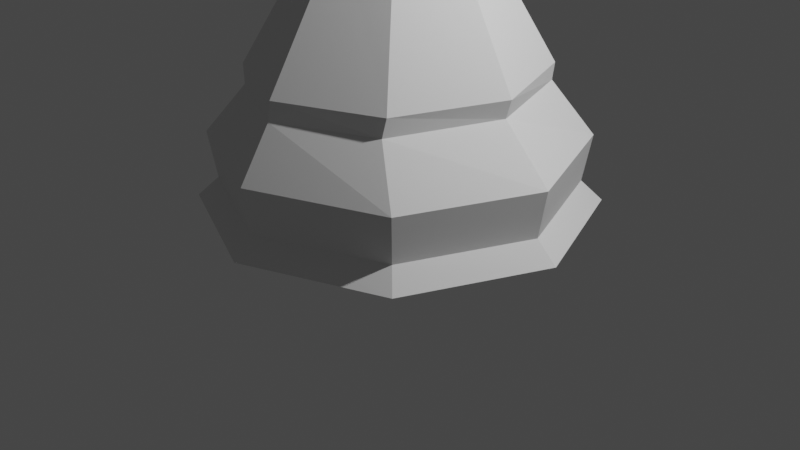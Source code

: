 # Source: LP_King.blend  (saved by Blender 2.82.7; exported with 4.5.12 LTS)
import bpy
from mathutils import Matrix  # noqa: F401  (used for matrix-valued properties, if any)

bpy.ops.wm.read_factory_settings(use_empty=True)
scene = bpy.context.scene
scene.name = 'Scene'

# ---- collections
col_collection = bpy.data.collections.new('Collection'); scene.collection.children.link(col_collection)

# ---- world
world_world = bpy.data.worlds.new('World'); scene.world = world_world
world_world.use_nodes = True; world_world.node_tree.nodes.clear()
_N = world_world.node_tree.nodes; _L = world_world.node_tree.links
n0 = _N.new('ShaderNodeOutputWorld'); n0.name = 'World Output'; n0.location = (300, 300)
n1 = _N.new('ShaderNodeBackground'); n1.name = 'Background'; n1.location = (10, 300)
n1.inputs[0].default_value = (0.05088, 0.05088, 0.05088, 1.0)
_L.new(n1.outputs[0], n0.inputs[0])
n0.is_active_output = True
world_world.color = (0.05088, 0.05088, 0.05088)
world_world.use_sun_shadow = False
world_world.sun_shadow_jitter_overblur = 0.0

# ---- cameras
cam_camera = bpy.data.cameras.new('Camera')
cam_camera.clip_end = 100.0
cam_camera.ortho_scale = 7.314

# ---- lights
light_light = bpy.data.lights.new('Light', 'POINT')
light_light.transmission_factor = 0.0
light_light.energy = 1000.0
light_light.shadow_soft_size = 0.1
light_light.shadow_maximum_resolution = 0.006
light_light.use_absolute_resolution = True

# ---- meshes
me_cylinder_004 = bpy.data.meshes.new('Cylinder.004')
me_cylinder_004.from_pydata([(0.05665, 0.05665, 6.105), (0.08012, 0.08012, 6.025), (0.08012, -6.148e-09, 6.105), (0.1133, -9.395e-09, 6.025), (0.05665, -0.05665, 6.105), (0.08012, -0.08012, 6.025), (5.104e-10, -0.08012, 6.105), (7.004e-09, -0.1133, 6.025), (-0.05665, -0.05665, 6.105), (-0.08012, -0.08012, 6.025), (-9.905e-09, -9.905e-09, 6.138), (-0.08012, -6.148e-09, 6.105), (-0.1133, -1.589e-08, 6.025), (-0.05665, 0.05665, 6.105), (-0.08012, 0.08012, 6.025), (3.757e-09, 0.08012, 6.105), (-5.983e-09, 0.1133, 6.025), (-6.573e-10, 0.08376, 5.953), (0.05923, 0.05923, 5.953), (-0.05923, 0.05923, 5.953), (-0.08376, -7.218e-09, 5.953), (0.08376, -6.505e-09, 5.953), (-0.05923, -0.05923, 5.953), (0.05923, -0.05923, 5.953), (1.224e-09, -0.08376, 5.953), (4.283e-08, 1.157, -0.7283), (0.8128, 0.8183, -0.7283), (1.149, 2.09e-07, -0.7283), (0.8128, -0.8183, -0.7283), (-3.317e-07, -1.157, -0.7283), (-0.8128, -0.8183, -0.7283), (-1.149, 1.239e-06, -0.7283), (-0.8128, 0.8183, -0.7283), (1.658e-09, 1.761, -0.5449), (1.248, 1.245, -0.545), (1.765, 1.435e-07, -0.5451), (1.248, -1.245, -0.545), (-5.735e-07, -1.761, -0.5449), (-1.248, -1.245, -0.545), (-1.765, 1.711e-06, -0.5451), (-1.248, 1.245, -0.545), (2.966e-08, 1.578, -0.3677), (1.108, 1.116, -0.3676), (1.567, 2.038e-07, -0.3676), (1.108, -1.116, -0.3676), (-4.809e-07, -1.578, -0.3677), (-1.108, -1.116, -0.3676), (-1.567, 1.608e-06, -0.3676), (-1.108, 1.116, -0.3676), (1.933e-09, 1.653, 0.05775), (1.161, 1.169, 0.05775), (1.642, 1.131e-07, 0.05775), (1.161, -1.169, 0.05775), (-5.349e-07, -1.653, 0.05775), (-1.161, -1.169, 0.05775), (-1.642, 1.584e-06, 0.05775), (-1.161, 1.169, 0.05775), (4.186e-08, 1.363, 0.5148), (0.8401, -0.9636, 0.5148), (-3.459e-07, -1.363, 0.5148), (-0.8401, -0.9636, 0.5148), (-1.188, 1.42e-06, 0.5148), (-0.8401, 0.9636, 0.5148), (0.8401, 0.9636, 0.5148), (1.188, 2.075e-07, 0.5148), (-0.4108, 0.4136, 3.746), (-0.581, 8.718e-07, 3.746), (-0.4108, -0.4136, 3.746), (-1.087e-07, -0.5849, 3.746), (0.4108, -0.4136, 3.746), (0.581, 3.512e-07, 3.746), (0.4108, 0.4136, 3.746), (8.063e-08, 0.5849, 3.746), (6.681e-08, 0.7754, 3.547), (0.5446, 0.5483, 3.547), (0.7702, 2.991e-07, 3.547), (0.5446, -0.5483, 3.547), (-1.842e-07, -0.7754, 3.547), (-0.5446, -0.5483, 3.547), (-0.7702, 9.893e-07, 3.547), (-0.5446, 0.5483, 3.547), (-0.4399, 0.4429, 3.267), (-0.6221, 7.414e-07, 3.267), (-0.4399, -0.4429, 3.267), (-1.593e-07, -0.6264, 3.267), (0.4399, -0.4429, 3.267), (0.6221, 1.838e-07, 3.267), (0.4399, 0.4429, 3.267), (4.346e-08, 0.6264, 3.267), (0.4109, 0.4153, 3.853), (8.766e-09, 0.5867, 3.853), (-0.4109, 0.4153, 3.853), (-0.5818, 7.721e-07, 3.853), (0.5818, 2.619e-07, 3.853), (0.4109, -0.4153, 3.853), (-1.057e-07, -0.5867, 3.853), (-0.4109, -0.4153, 3.853), (1.238, 2.246e-07, 0.6811), (0.8754, 0.9467, 0.6811), (-0.8754, 0.9467, 0.6811), (-0.8754, -0.9467, 0.6811), (-3.512e-07, -1.339, 0.6811), (0.8754, -0.9467, 0.6811), (5.259e-08, 1.339, 0.6811), (-1.238, 1.416e-06, 0.6811), (-0.5751, 6.751e-07, 1.87), (0.4066, -0.4304, 1.87), (3.095e-08, 0.6087, 1.87), (-1.566e-07, -0.6087, 1.87), (-0.4066, -0.4304, 1.87), (0.5751, 1.334e-07, 1.87), (-0.4066, 0.4304, 1.87), (0.4066, 0.4304, 1.87), (5.232e-08, 0.9673, 3.388), (-0.9608, 1.043e-06, 3.388), (-2.607e-07, -0.9673, 3.388), (-0.6794, -0.684, 3.388), (0.9608, 1.818e-07, 3.388), (0.6794, 0.684, 3.388), (-0.6794, 0.684, 3.388), (0.6794, -0.684, 3.388), (-0.5465, 0.5502, 3.73), (-0.7728, 1.003e-06, 3.73), (-0.5465, -0.5502, 3.73), (0.5465, -0.5502, 3.73), (-1.894e-07, -0.7781, 3.73), (0.7728, 3.108e-07, 3.73), (6.242e-08, 0.7781, 3.73), (0.5465, 0.5502, 3.73), (-1.92e-07, -0.7903, 3.627), (-0.5551, -0.5588, 3.627), (-0.785, 1.006e-06, 3.627), (0.5551, 0.5588, 3.627), (6.382e-08, 0.7903, 3.627), (0.785, 3.024e-07, 3.627), (0.5551, -0.5588, 3.627), (-0.5551, 0.5588, 3.627), (0.4109, 0.4153, 3.964), (8.766e-09, 0.5867, 3.964), (-0.4109, 0.4153, 3.964), (-0.5818, 7.721e-07, 3.964), (0.5818, 2.619e-07, 3.964), (0.4109, -0.4153, 3.964), (-1.057e-07, -0.5867, 3.964), (-0.4109, -0.4153, 3.964), (-0.4456, -0.4504, 3.902), (-0.6308, 8.044e-07, 3.902), (0.4456, -0.4504, 3.902), (-1.207e-07, -0.6362, 3.902), (0.4456, 0.4504, 3.902), (0.6308, 2.511e-07, 3.902), (-0.4456, 0.4504, 3.902), (3.386e-09, 0.6362, 3.902), (0.7312, 0.7392, 4.779), (-4.262e-08, 1.044, 4.779), (-0.7312, 0.7392, 4.779), (-1.035, 1.07e-06, 4.779), (1.035, 1.623e-07, 4.779), (0.7312, -0.7392, 4.779), (-2.463e-07, -1.044, 4.779), (-0.7312, -0.7392, 4.779), (0.1493, 0.1509, 5.101), (4.164e-08, 0.2132, 5.101), (-0.1493, 0.1509, 5.101), (-0.2114, 5.276e-07, 5.101), (0.2114, 3.422e-07, 5.101), (0.1493, -0.1509, 5.101), (4.428e-11, -0.2132, 5.101), (-0.1493, -0.1509, 5.101), (2.554e-08, 0.3835, 5.209), (-0.04994, 0.09114, 5.317), (-0.2303, 0.2712, 5.209), (-0.1629, 0.1917, 5.101), (-0.08201, -3.111e-08, 5.317), (-0.3257, -2.281e-08, 5.209), (-0.2303, -3.579e-08, 5.101), (-0.04994, -0.09114, 5.317), (-0.2303, -0.2712, 5.209), (-0.1629, -0.1917, 5.101), (2.231e-08, -0.1155, 5.317), (1.644e-08, -0.3835, 5.209), (2.747e-08, -0.2712, 5.101), (0.04994, -0.09114, 5.317), (0.2303, -0.2712, 5.209), (0.1629, -0.1917, 5.101), (0.2303, -3.579e-08, 5.317), (0.3257, -2.281e-08, 5.209), (0.2303, -3.579e-08, 5.101), (0.04994, 0.09114, 5.317), (0.2303, 0.2712, 5.209), (0.1629, 0.1917, 5.101), (1.199e-08, 0.1155, 5.317), (2.747e-08, 0.2712, 5.101), (-0.3292, 0.05349, 5.463), (-0.3292, -0.05349, 5.463), (0.3286, -0.05349, 5.463), (0.3286, 0.05349, 5.463), (-0.3292, 0.05349, 5.805), (-0.3292, -0.05349, 5.805), (0.3286, -0.05349, 5.806), (0.3286, 0.05349, 5.806), (-0.3564, -0.1119, 5.337), (-0.3528, -0.1108, 5.953), (-0.3564, 0.1119, 5.337), (-0.3528, 0.1108, 5.953), (-0.1687, 0.05349, 5.509), (-0.1687, -0.05349, 5.509), (-0.1687, 0.05349, 5.759), (-0.1687, -0.05349, 5.759), (0.3593, -0.1108, 5.953), (0.3629, 0.1119, 5.337), (0.1752, -0.05349, 5.509), (0.1752, -0.05349, 5.759), (0.3629, -0.1119, 5.337), (0.3593, 0.1108, 5.953), (0.1752, 0.05349, 5.509), (0.1752, 0.05349, 5.759), (-0.2303, -3.579e-08, 5.317), (-0.1629, 0.1917, 5.317), (-0.1629, -0.1917, 5.317), (2.747e-08, -0.2712, 5.317), (0.1629, -0.1917, 5.317), (0.08201, -3.814e-08, 5.317), (0.1629, 0.1917, 5.317), (2.747e-08, 0.2712, 5.317), (5.402e-08, -3.353e-08, 5.337), (0.08201, -3.814e-08, 5.337), (1.199e-08, 0.1155, 5.337), (-0.04994, 0.09114, 5.337), (-0.08201, -3.111e-08, 5.337), (-0.04994, -0.09114, 5.337), (2.231e-08, -0.1155, 5.337), (0.04994, -0.09114, 5.337), (0.04994, 0.09114, 5.337)], [], [(16, 15, 0, 1), (15, 10, 0), (1, 0, 2, 3), (0, 10, 2), (3, 2, 4, 5), (2, 10, 4), (5, 4, 6, 7), (4, 10, 6), (7, 6, 8, 9), (6, 10, 8), (8, 10, 11), (9, 8, 11, 12), (11, 10, 13), (12, 11, 13, 14), (13, 10, 15), (14, 13, 15, 16), (24, 23, 5, 7), (22, 24, 7, 9), (21, 18, 1, 3), (19, 20, 12, 14), (23, 21, 3, 5), (17, 19, 14, 16), (21, 18, 17, 19, 20, 22, 24, 23), (18, 17, 16, 1), (20, 22, 9, 12), (34, 33, 25, 26), (33, 40, 32, 25), (41, 48, 40, 33), (42, 41, 33, 34), (46, 54, 53, 45), (50, 51, 64, 63), (54, 55, 61, 60), (101, 100, 109, 108), (53, 54, 60, 59), (40, 39, 31, 32), (39, 38, 30, 31), (47, 46, 38, 39), (48, 47, 39, 40), (45, 53, 52, 44), (44, 52, 51, 43), (43, 51, 50, 42), (42, 50, 49, 41), (56, 48, 41, 49), (99, 103, 107, 111), (56, 49, 57, 62), (103, 98, 112, 107), (97, 102, 106, 110), (55, 47, 48, 56), (46, 45, 37, 38), (45, 44, 36, 37), (37, 36, 28, 29), (38, 37, 29, 30), (49, 50, 63, 57), (55, 56, 62, 61), (52, 53, 59, 58), (51, 52, 58, 64), (54, 46, 47, 55), (44, 43, 35, 36), (43, 42, 34, 35), (35, 34, 26, 27), (36, 35, 27, 28), (30, 29, 28, 27, 26, 25, 32, 31), (121, 127, 72, 65), (122, 121, 65, 66), (127, 128, 71, 72), (128, 126, 70, 71), (123, 122, 66, 67), (126, 124, 69, 70), (124, 125, 68, 69), (125, 123, 67, 68), (73, 74, 132, 133), (80, 73, 133, 136), (117, 120, 76, 75), (118, 117, 75, 74), (120, 115, 77, 76), (107, 112, 87, 88), (106, 108, 84, 85), (110, 106, 85, 86), (116, 114, 79, 78), (105, 111, 81, 82), (119, 113, 73, 80), (108, 109, 83, 84), (113, 118, 74, 73), (112, 110, 86, 87), (115, 116, 78, 77), (109, 105, 82, 83), (114, 119, 80, 79), (111, 107, 88, 81), (76, 77, 129, 135), (77, 78, 130, 129), (79, 80, 136, 131), (74, 75, 134, 132), (78, 79, 131, 130), (93, 89, 71, 70), (75, 76, 135, 134), (90, 91, 65, 72), (92, 96, 67, 66), (94, 93, 70, 69), (91, 92, 66, 65), (89, 90, 72, 71), (95, 94, 69, 68), (96, 95, 68, 67), (59, 60, 100, 101), (58, 59, 101, 102), (61, 62, 99, 104), (64, 58, 102, 97), (57, 63, 98, 103), (62, 57, 103, 99), (63, 64, 97, 98), (60, 61, 104, 100), (100, 104, 105, 109), (104, 99, 111, 105), (98, 97, 110, 112), (102, 101, 108, 106), (82, 81, 119, 114), (84, 83, 116, 115), (88, 87, 118, 113), (81, 88, 113, 119), (83, 82, 114, 116), (85, 84, 115, 120), (87, 86, 117, 118), (86, 85, 120, 117), (129, 130, 123, 125), (135, 129, 125, 124), (134, 135, 124, 126), (130, 131, 122, 123), (132, 134, 126, 128), (133, 132, 128, 127), (131, 136, 121, 122), (136, 133, 127, 121), (145, 146, 140, 144), (147, 148, 143, 142), (149, 150, 141, 137), (151, 152, 138, 139), (148, 145, 144, 143), (150, 147, 142, 141), (146, 151, 139, 140), (152, 149, 137, 138), (90, 89, 149, 152), (92, 91, 151, 146), (93, 94, 147, 150), (95, 96, 145, 148), (91, 90, 152, 151), (89, 93, 150, 149), (94, 95, 148, 147), (96, 92, 146, 145), (143, 144, 160, 159), (141, 142, 158, 157), (140, 139, 155, 156), (138, 137, 153, 154), (144, 140, 156, 160), (142, 143, 159, 158), (137, 141, 157, 153), (139, 138, 154, 155), (160, 156, 164, 168), (158, 159, 167, 166), (153, 157, 165, 161), (155, 154, 162, 163), (159, 160, 168, 167), (157, 158, 166, 165), (156, 155, 163, 164), (154, 153, 161, 162), (192, 169, 171, 172), (176, 173, 229, 230), (181, 184, 166, 167), (169, 224, 218, 171), (172, 171, 174, 175), (182, 179, 231, 232), (178, 181, 167, 168), (171, 218, 217, 174), (175, 174, 177, 178), (188, 222, 226, 233), (175, 178, 168, 164), (174, 217, 219, 177), (178, 177, 180, 181), (170, 191, 227, 228), (187, 190, 161, 165), (177, 219, 220, 180), (181, 180, 183, 184), (173, 170, 228, 229), (190, 192, 162, 161), (180, 220, 221, 183), (183, 221, 185, 186), (184, 183, 186, 187), (179, 176, 230, 231), (172, 175, 164, 163), (192, 172, 163, 162), (186, 185, 223, 189), (187, 186, 189, 190), (222, 182, 232, 226), (184, 187, 165, 166), (189, 223, 224, 169), (190, 189, 169, 192), (191, 188, 233, 227), (205, 207, 197, 193), (195, 199, 200, 196), (211, 212, 199, 195), (193, 197, 198, 194), (194, 198, 208, 206), (215, 216, 207, 205), (210, 215, 205, 203), (209, 202, 204, 214), (216, 214, 204, 207), (196, 200, 216, 215), (206, 208, 212, 211), (201, 206, 211, 213), (201, 213, 210, 203), (208, 202, 209, 212), (170, 173, 217, 218), (173, 176, 219, 217), (176, 179, 220, 219), (179, 182, 221, 220), (182, 222, 185, 221), (222, 188, 223, 185), (188, 191, 224, 223), (191, 170, 218, 224), (227, 225, 228), (228, 225, 229), (229, 225, 230), (230, 225, 231), (231, 225, 232), (232, 225, 226), (226, 225, 233), (233, 225, 227), (210, 213, 211, 215), (195, 196, 215, 211), (201, 203, 205, 206), (205, 193, 194, 206), (207, 208, 198, 197), (202, 208, 207, 204), (216, 212, 209, 214), (199, 212, 216, 200)])
_uv = me_cylinder_004.uv_layers.new(name='UVMap')
_uv.uv.foreach_set('vector', [0.0, 0.0, 0.0, 0.0, 0.0, 0.0, 0.0, 0.0, 0.0, 0.0, 0.0, 0.0, 0.0, 0.0, 0.0, 0.0, 0.0, 0.0, 0.0, 0.0, 0.0, 0.0, 0.0, 0.0, 0.0, 0.0, 0.0, 0.0, 0.0, 0.0, 0.0, 0.0, 0.0, 0.0, 0.0, 0.0, 0.0, 0.0, 0.0, 0.0, 0.0, 0.0, 0.0, 0.0, 0.0, 0.0, 0.0, 0.0, 0.0, 0.0, 0.0, 0.0, 0.0, 0.0, 0.0, 0.0, 0.0, 0.0, 0.0, 0.0, 0.0, 0.0, 0.0, 0.0, 0.0, 0.0, 0.0, 0.0, 0.0, 0.0, 0.0, 0.0, 0.0, 0.0, 0.0, 0.0, 0.0, 0.0, 0.0, 0.0, 0.0, 0.0, 0.0, 0.0, 0.0, 0.0, 0.0, 0.0, 0.0, 0.0, 0.0, 0.0, 0.0, 0.0, 0.0, 0.0, 0.0, 0.0, 0.0, 0.0, 0.0, 0.0, 0.0, 0.0, 0.0, 0.0, 0.0, 0.0, 0.0, 0.0, 0.0, 0.0, 0.0, 0.0, 0.0, 0.0, 0.0, 0.0, 0.0, 0.0, 0.0, 0.0, 0.0, 0.0, 0.0, 0.0, 0.0, 0.0, 0.0, 0.0, 0.0, 0.0, 0.0, 0.0, 0.0, 0.0, 0.0, 0.0, 0.0, 0.0, 0.0, 0.0, 0.0, 0.0, 0.0, 0.0, 0.0, 0.0, 0.0, 0.0, 0.0, 0.0, 0.0, 0.0, 0.0, 0.0, 0.0, 0.0, 0.0, 0.0, 0.7339, 0.625, 0.7384, 0.6918, 0.7492, 0.7195, 0.7601, 0.6918, 0.7646, 0.625, 0.7601, 0.5582, 0.7492, 0.5305, 0.7384, 0.5582, 0.0, 0.0, 0.0, 0.0, 0.0, 0.0, 0.0, 0.0, 0.0, 0.0, 0.0, 0.0, 0.0, 0.0, 0.0, 0.0, 0.0, 0.0, 0.0, 0.0, 0.0, 0.0, 0.0, 0.0, 0.0, 0.0, 0.0, 0.0, 0.0, 0.0, 0.0, 0.0, 0.0, 0.0, 0.0, 0.0, 0.0, 0.0, 0.0, 0.0, 0.0, 0.0, 0.0, 0.0, 0.0, 0.0, 0.0, 0.0, 0.0, 0.0, 0.0, 0.0, 0.0, 0.0, 0.0, 0.0, 0.0, 0.0, 0.0, 0.0, 0.0, 0.0, 0.0, 0.0, 0.0, 0.0, 0.0, 0.0, 0.0, 0.0, 0.0, 0.0, 0.0, 0.0, 0.0, 0.0, 0.0, 0.0, 0.0, 0.0, 0.0, 0.0, 0.0, 0.0, 0.0, 0.0, 0.0, 0.0, 0.0, 0.0, 0.0, 0.0, 0.0, 0.0, 0.0, 0.0, 0.0, 0.0, 0.0, 0.0, 0.0, 0.0, 0.0, 0.0, 0.0, 0.0, 0.0, 0.0, 0.0, 0.0, 0.0, 0.0, 0.0, 0.0, 0.0, 0.0, 0.0, 0.0, 0.0, 0.0, 0.0, 0.0, 0.0, 0.0, 0.0, 0.0, 0.0, 0.0, 0.0, 0.0, 0.0, 0.0, 0.0, 0.0, 0.0, 0.0, 0.0, 0.0, 0.0, 0.0, 0.0, 0.0, 0.0, 0.0, 0.0, 0.0, 0.0, 0.0, 0.0, 0.0, 0.0, 0.0, 0.0, 0.0, 0.0, 0.0, 0.0, 0.0, 0.0, 0.0, 0.0, 0.0, 0.0, 0.0, 0.0, 0.0, 0.0, 0.0, 0.0, 0.0, 0.0, 0.0, 0.0, 0.0, 0.0, 0.0, 0.0, 0.0, 0.0, 0.0, 0.0, 0.0, 0.0, 0.0, 0.0, 0.0, 0.0, 0.0, 0.0, 0.0, 0.0, 0.0, 0.0, 0.0, 0.0, 0.0, 0.0, 0.0, 0.0, 0.0, 0.0, 0.0, 0.0, 0.0, 0.0, 0.0, 0.0, 0.0, 0.0, 0.0, 0.0, 0.0, 0.0, 0.0, 0.0, 0.0, 0.0, 0.0, 0.0, 0.0, 0.0, 0.0, 0.0, 0.0, 0.0, 0.0, 0.0, 0.0, 0.0, 0.0, 0.0, 0.0, 0.0, 0.0, 0.0, 0.0, 0.0, 0.0, 0.0, 0.0, 0.0, 0.0, 0.0, 0.0, 0.0, 0.0, 0.0, 0.0, 0.0, 0.0, 0.0, 0.0, 0.0, 0.0, 0.0, 0.0, 0.0, 0.0, 0.0, 0.0, 0.0, 0.0, 0.0, 0.0, 0.0, 0.0, 0.0, 0.0, 0.0, 0.0, 0.0, 0.0, 0.0, 0.0, 0.0, 0.0, 0.0, 0.0, 0.0, 0.0, 0.0, 0.0, 0.0, 0.0, 0.0, 0.0, 0.0, 0.0, 0.0, 0.0, 0.0, 0.0, 0.0, 0.0, 0.0, 0.0, 0.0, 0.0, 0.0, 0.0, 0.0, 0.0, 0.0, 0.0, 0.0, 0.0, 0.0, 0.0, 0.0, 0.0, 0.0, 0.0, 0.0, 0.0, 0.0, 0.0, 0.0, 0.0, 0.0, 0.0, 0.0, 0.0, 0.0, 0.0, 0.0, 0.0, 0.0, 0.0, 0.0, 0.0, 0.0, 0.0, 0.0, 0.0, 0.0, 0.0, 0.0, 0.0, 0.0, 0.0, 0.0, 0.0, 0.0, 0.0, 0.0, 0.0, 0.0, 0.0, 0.0, 0.0, 0.0, 0.0, 0.0, 0.0, 0.0, 0.0, 0.0, 0.0, 0.0, 0.0, 0.0, 0.0, 0.0, 0.0, 0.0, 0.0, 0.0, 0.0, 0.0, 0.0, 0.0, 0.0, 0.0, 0.0, 0.0, 0.0, 0.0, 0.0, 0.0, 0.0, 0.0, 0.0, 0.0, 0.0, 0.0, 0.0, 0.0, 0.0, 0.0, 0.0, 0.0, 0.0, 0.0, 0.0, 0.0, 0.0, 0.0, 0.0, 0.0, 0.0, 0.0, 0.0, 0.0, 0.0, 0.0, 0.0, 0.0, 0.0, 0.0, 0.0, 0.0, 0.0, 0.0, 0.0, 0.0, 0.0, 0.0, 0.0, 0.0, 0.0, 0.0, 0.0, 0.0, 0.0, 0.0, 0.0, 0.0, 0.0, 0.0, 0.0, 0.0, 0.0, 0.0, 0.0, 0.0, 0.0, 0.0, 0.0, 0.0, 0.0, 0.0, 0.0, 0.0, 0.0, 0.0, 0.0, 0.0, 0.0, 0.0, 0.0, 0.0, 0.0, 0.0, 0.0, 0.0, 0.0, 0.0, 0.0, 0.0, 0.0, 0.0, 0.0, 0.0, 0.0, 0.0, 0.0, 0.0, 0.0, 0.0, 0.0, 0.0, 0.0, 0.0, 0.0, 0.0, 0.0, 0.0, 0.0, 0.0, 0.0, 0.0, 0.0, 0.0, 0.0, 0.0, 0.0, 0.0, 0.0, 0.0, 0.0, 0.0, 0.0, 0.0, 0.0, 0.0, 0.0, 0.0, 0.0, 0.0, 0.0, 0.0, 0.0, 0.0, 0.0, 0.0, 0.0, 0.0, 0.0, 0.0, 0.0, 0.0, 0.0, 0.0, 0.0, 0.0, 0.0, 0.0, 0.0, 0.0, 0.0, 0.0, 0.0, 0.0, 0.0, 0.0, 0.0, 0.0, 0.0, 0.0, 0.0, 0.0, 0.0, 0.0, 0.0, 0.0, 0.0, 0.0, 0.0, 0.0, 0.0, 0.0, 0.0, 0.0, 0.0, 0.0, 0.0, 0.0, 0.0, 0.0, 0.0, 0.0, 0.0, 0.0, 0.0, 0.0, 0.0, 0.0, 0.0, 0.0, 0.0, 0.0, 0.0, 0.0, 0.0, 0.0, 0.0, 0.0, 0.0, 0.0, 0.0, 0.0, 0.0, 0.0, 0.0, 0.0, 0.0, 0.0, 0.0, 0.0, 0.0, 0.0, 0.0, 0.0, 0.0, 0.0, 0.0, 0.0, 0.0, 0.0, 0.0, 0.0, 0.0, 0.0, 0.0, 0.0, 0.0, 0.0, 0.0, 0.0, 0.0, 0.0, 0.0, 0.0, 0.0, 0.0, 0.0, 0.0, 0.0, 0.0, 0.0, 0.0, 0.0, 0.0, 0.0, 0.0, 0.0, 0.0, 0.0, 0.0, 0.0, 0.0, 0.0, 0.0, 0.0, 0.0, 0.0, 0.0, 0.0, 0.0, 0.0, 0.0, 0.0, 0.0, 0.0, 0.0, 0.0, 0.0, 0.0, 0.0, 0.0, 0.0, 0.0, 0.0, 0.0, 0.0, 0.0, 0.0, 0.0, 0.0, 0.0, 0.0, 0.0, 0.0, 0.0, 0.0, 0.0, 0.0, 0.0, 0.0, 0.0, 0.0, 0.0, 0.0, 0.0, 0.0, 0.0, 0.0, 0.0, 0.0, 0.0, 0.0, 0.0, 0.0, 0.0, 0.0, 0.0, 0.0, 0.0, 0.0, 0.0, 0.0, 0.0, 0.0, 0.0, 0.0, 0.0, 0.0, 0.0, 0.0, 0.0, 0.0, 0.0, 0.0, 0.0, 0.0, 0.0, 0.0, 0.0, 0.0, 0.0, 0.0, 0.0, 0.0, 0.0, 0.0, 0.0, 0.0, 0.0, 0.0, 0.0, 0.0, 0.0, 0.0, 0.0, 0.0, 0.0, 0.0, 0.0, 0.0, 0.0, 0.0, 0.0, 0.0, 0.0, 0.0, 0.0, 0.0, 0.0, 0.0, 0.0, 0.0, 0.0, 0.0, 0.0, 0.0, 0.0, 0.0, 0.0, 0.0, 0.0, 0.0, 0.0, 0.0, 0.0, 0.0, 0.0, 0.0, 0.0, 0.0, 0.0, 0.0, 0.0, 0.0, 0.0, 0.0, 0.0, 0.0, 0.0, 0.0, 0.0, 0.0, 0.0, 0.0, 0.0, 0.0, 0.0, 0.0, 0.0, 0.0, 0.0, 0.0, 0.0, 0.0, 0.0, 0.0, 0.0, 0.0, 0.0, 0.0, 0.0, 0.0, 0.0, 0.0, 0.0, 0.0, 0.0, 0.0, 0.0, 0.0, 0.0, 0.0, 0.0, 0.0, 0.0, 0.0, 0.0, 0.0, 0.0, 0.0, 0.0, 0.0, 0.0, 0.0, 0.0, 0.0, 0.0, 0.0, 0.0, 0.0, 0.0, 0.0, 0.0, 0.0, 0.0, 0.0, 0.0, 0.0, 0.0, 0.0, 0.0, 0.0, 0.0, 0.0, 0.0, 0.0, 0.0, 0.0, 0.0, 0.0, 0.0, 0.0, 0.0, 0.0, 0.0, 0.0, 0.0, 0.0, 0.0, 0.0, 0.0, 0.0, 0.0, 0.0, 0.0, 0.0, 0.0, 0.0, 0.0, 0.0, 0.0, 0.0, 0.0, 0.0, 0.0, 0.0, 0.0, 0.0, 0.0, 0.0, 0.0, 0.0, 0.0, 0.0, 0.0, 0.0, 0.0, 0.0, 0.0, 0.0, 0.0, 0.0, 0.0, 0.0, 0.0, 0.0, 0.0, 0.0, 0.0, 0.0, 0.0, 0.0, 0.0, 0.0, 0.0, 0.0, 0.0, 0.0, 0.0, 0.0, 0.0, 0.0, 0.0, 0.0, 0.0, 0.0, 0.0, 0.0, 0.0, 0.0, 0.0, 0.0, 0.0, 0.0, 0.0, 0.0, 0.0, 0.0, 0.0, 0.0, 0.0, 0.0, 0.0, 0.0, 0.0, 0.0, 0.0, 0.0, 0.0, 0.0, 0.0, 0.0, 0.0, 0.0, 0.0, 0.0, 0.0, 0.0, 0.0, 0.0, 0.0, 0.0, 0.0, 0.0, 0.0, 0.0, 0.0, 0.0, 0.0, 0.0, 0.0, 0.0, 0.0, 0.0, 0.0, 0.0, 0.0, 0.0, 0.0, 0.0, 0.0, 0.0, 0.0, 0.0, 0.0, 0.0, 0.0, 0.0, 0.0, 0.0, 0.0, 0.0, 0.0, 0.0, 0.0, 0.0, 0.0, 0.0, 0.0, 0.0, 0.0, 0.0, 0.0, 0.0, 0.0, 0.0, 0.0, 0.0, 0.0, 0.0, 0.0, 0.0, 0.0, 0.0, 0.0, 0.0, 0.0, 0.0, 0.0, 0.0, 0.0, 0.0, 0.0, 0.0, 0.0, 0.0, 0.0, 0.0, 0.0, 0.0, 0.0, 0.0, 0.0, 0.0, 0.0, 0.0, 0.0, 0.0, 0.0, 0.0, 0.0, 0.0, 0.0, 0.0, 0.0, 0.0, 0.0, 0.0, 0.0, 0.0, 0.0, 0.0, 0.0, 0.0, 0.0, 0.0, 0.0, 0.0, 0.0, 0.0, 0.0, 0.0, 0.0, 0.0, 0.0, 0.0, 0.0, 0.0, 0.0, 0.0, 0.0, 0.0, 0.0, 0.0, 0.0, 0.0, 0.0, 0.0, 0.0, 0.0, 0.0, 0.0, 0.0, 0.0, 0.0, 0.0, 0.0, 0.0, 0.0, 0.0, 0.0, 0.0, 0.0, 0.0, 0.0, 0.0, 0.0, 0.0, 0.0, 0.0, 0.0, 0.0, 0.0, 0.0, 0.0, 0.0, 0.0, 0.0, 0.0, 0.0, 0.0, 0.0, 0.0, 0.0, 0.0, 0.0, 0.0, 0.0, 0.0, 0.0, 0.0, 0.0, 0.0, 0.0, 0.0, 0.0, 0.0, 0.0, 0.0, 0.0, 0.0, 0.0, 0.0, 0.0, 0.0, 0.0, 0.0, 0.0, 0.0, 0.0, 0.0, 0.0, 0.0, 0.0, 0.0, 0.0, 0.0, 0.0, 0.0, 0.0, 0.0, 0.0, 0.0, 0.0, 0.0, 0.0, 0.0, 0.0, 0.0, 0.0, 0.0, 0.0, 0.0, 0.0, 0.0, 0.0, 0.0, 0.0, 0.0, 0.0, 0.0, 0.0, 0.0, 0.0, 0.0, 0.0, 0.0, 0.0, 0.0, 0.0, 0.0, 0.0, 0.0, 0.0, 0.0, 0.0, 0.0, 0.0, 0.0, 0.0, 0.0, 0.0, 0.0, 0.0, 0.0, 0.0, 0.0, 0.0, 0.0, 0.0, 0.0, 0.0, 0.0, 0.0, 0.0, 0.0, 0.0, 0.0, 0.0, 0.0, 0.0, 0.0, 0.0, 0.0, 0.0, 0.0, 0.0, 0.0, 0.0, 0.0, 0.0, 0.0, 0.0, 0.0, 0.0, 0.0, 0.0, 0.0, 0.0, 0.0, 0.0, 0.0, 0.0, 0.0, 0.0, 0.0, 0.0, 0.0, 0.0, 0.0, 0.0, 0.0, 0.0, 0.0, 0.0, 0.0, 0.0, 0.0, 0.0, 0.0, 0.0, 0.0, 0.0, 0.0, 0.0, 0.0, 0.0, 0.0, 0.0, 0.0, 0.0, 0.0, 0.0, 0.0, 0.0, 0.0, 0.0, 0.0, 0.0, 0.0, 0.0, 0.0, 0.0, 0.0, 0.0, 0.0, 0.0, 0.0, 0.0, 0.0, 0.0, 0.0, 0.0, 0.0, 0.0, 0.0, 0.0, 0.0, 0.0, 0.0, 0.0, 0.0, 0.0, 0.0, 0.0, 0.0, 0.0, 0.0, 0.0, 0.0, 0.0, 0.0, 0.0, 0.0, 0.0, 0.0, 0.0, 0.0, 0.0, 0.0, 0.0, 0.0, 0.0, 0.0, 0.0, 0.0, 0.0, 0.0, 0.0, 0.0, 0.0, 0.0, 0.0, 0.0, 0.0, 0.0, 0.0, 0.0, 0.0, 0.0, 0.0, 0.0, 0.0, 0.0, 0.0, 0.0, 0.0, 0.0, 0.0, 0.0, 0.0, 0.0, 0.0, 0.0, 0.0, 0.0, 0.0, 0.0, 0.0, 0.0, 0.0, 0.0, 0.0, 0.0, 0.0, 0.0, 0.0, 0.0, 0.0, 0.0, 0.0, 0.0, 0.0, 0.0, 0.0, 0.0, 0.0, 0.0, 0.0, 0.0, 0.0, 0.0, 0.0, 0.0, 0.0, 0.0, 0.0, 0.0, 0.0, 0.0, 0.0, 0.0, 0.0, 0.0, 0.0, 0.0, 0.0, 0.0, 0.0, 0.0, 0.0, 0.0, 0.0, 0.0, 0.0, 0.0, 0.0, 0.0, 0.0, 0.0, 0.0, 0.0, 0.0, 0.0, 0.0, 0.0, 0.0, 0.4403, 0.939, 0.5355, 0.939, 0.5355, 1.0, 0.4403, 1.0, 0.4403, 0.5, 0.5355, 0.5, 0.5355, 0.75, 0.4403, 0.75, 0.4403, 0.4417, 0.5355, 0.4417, 0.5355, 0.5, 0.4403, 0.5, 0.4403, 0.0, 0.5355, 0.0, 0.5355, 0.25, 0.4403, 0.25, 0.4403, 0.25, 0.5355, 0.25, 0.5355, 0.311, 0.4403, 0.311, 0.4403, 0.8083, 0.5355, 0.8083, 0.5355, 0.939, 0.4403, 0.939, 0.375, 0.8083, 0.4403, 0.8083, 0.4403, 0.939, 0.375, 0.939, 0.6833, 0.5, 0.814, 0.5, 0.814, 0.75, 0.6833, 0.75, 0.5355, 0.8083, 0.625, 0.8083, 0.625, 0.939, 0.5355, 0.939, 0.4403, 0.75, 0.5355, 0.75, 0.5355, 0.8083, 0.4403, 0.8083, 0.4403, 0.311, 0.5355, 0.311, 0.5355, 0.4417, 0.4403, 0.4417, 0.375, 0.311, 0.4403, 0.311, 0.4403, 0.4417, 0.375, 0.4417, 0.186, 0.5, 0.3167, 0.5, 0.3167, 0.75, 0.186, 0.75, 0.5355, 0.311, 0.625, 0.311, 0.625, 0.4417, 0.5355, 0.4417, 0.0, 0.0, 0.0, 0.0, 0.0, 0.0, 0.0, 0.0, 0.0, 0.0, 0.0, 0.0, 0.0, 0.0, 0.0, 0.0, 0.0, 0.0, 0.0, 0.0, 0.0, 0.0, 0.0, 0.0, 0.0, 0.0, 0.0, 0.0, 0.0, 0.0, 0.0, 0.0, 0.0, 0.0, 0.0, 0.0, 0.0, 0.0, 0.0, 0.0, 0.0, 0.0, 0.0, 0.0, 0.0, 0.0, 0.0, 0.0, 0.0, 0.0, 0.0, 0.0, 0.0, 0.0, 0.0, 0.0, 0.0, 0.0, 0.0, 0.0, 0.0, 0.0, 0.0, 0.0, 0.0, 0.0, 0.0, 0.0, 0.0, 0.0, 0.0, 0.0, 0.0, 0.0, 0.0, 0.0, 0.0, 0.0, 0.0, 0.0, 0.0, 0.0, 0.0, 0.0, 0.0, 0.0, 0.0, 0.0, 0.0, 0.0, 0.0, 0.0, 0.0, 0.0, 0.0, 0.0, 0.0, 0.0, 0.0, 0.0, 0.0, 0.0, 0.0, 0.0, 0.0, 0.0, 0.0, 0.0, 0.0, 0.0, 0.0, 0.0, 0.3167, 0.75, 0.3167, 0.5, 0.4403, 0.4417, 0.4403, 0.8083, 0.4403, 0.5, 0.4403, 0.75, 0.4403, 0.8083, 0.4403, 0.4417, 0.186, 0.5, 0.186, 0.75, 0.4403, 0.939, 0.4403, 0.311, 0.4403, 0.939, 0.4403, 0.0, 0.4403, 0.25, 0.4403, 0.311, 0.5355, 0.939, 0.5355, 0.311, 0.5355, 0.25, 0.5355, 0.0, 0.625, 0.311, 0.5355, 0.311, 0.5355, 0.939, 0.625, 0.939, 0.5355, 0.8083, 0.5355, 0.4417, 0.625, 0.4417, 0.6833, 0.75, 0.5355, 0.5, 0.5355, 0.4417, 0.5355, 0.8083, 0.5355, 0.75])
me_cylinder_004.use_remesh_fix_poles = True
me_cylinder_004.use_remesh_preserve_attributes = False
me_cylinder_004.use_mirror_vertex_groups = False
me_cylinder_004.update()

# ---- objects
ob_light = bpy.data.objects.new('Light', light_light)
ob_camera = bpy.data.objects.new('Camera', cam_camera)
ob_empty = bpy.data.objects.new('Empty', None)
ob_king = bpy.data.objects.new('King', me_cylinder_004)

# ---- transforms, parenting, visibility, modifiers, constraints
ob_light.location = (4.076, 1.005, 5.904)
ob_light.rotation_euler = (0.6503, 0.05522, 1.866)
ob_light.lock_rotations_4d = False
ob_light.empty_display_type = 'ARROWS'
ob_light.color = (0.0, 0.0, 0.0, 0.0)
ob_light.lineart.crease_threshold = 0.0
ob_camera.location = (7.359, -6.926, 4.958)
ob_camera.rotation_euler = (1.109, 0.0, 0.8149)
ob_camera.lock_rotations_4d = False
ob_camera.empty_display_type = 'ARROWS'
ob_camera.color = (0.0, 0.0, 0.0, 0.0)
ob_camera.display_type = 'WIRE'
ob_camera.lineart.crease_threshold = 0.0
ob_empty.location = (-0.03807, -1.386e-06, 3.959)
ob_empty.rotation_euler = (1.571, -0.0, -0.0)
ob_empty.scale = (1.882, 1.592, 1.0)
ob_empty.empty_display_type = 'IMAGE'
ob_empty.empty_display_size = 5.0
ob_empty.empty_image_depth = 'FRONT'
ob_empty.use_empty_image_alpha = True
ob_empty.color = (1.0, 1.0, 1.0, 0.0)
ob_empty.lineart.crease_threshold = 0.0
ob_king.location = (0.0, 0.0, 0.8675)
ob_king.scale = (1.147, 1.147, 1.147)
ob_king.lineart.crease_threshold = 0.0

# ---- collection membership
col_collection.objects.link(ob_light)
col_collection.objects.link(ob_camera)
col_collection.objects.link(ob_empty)
col_collection.objects.link(ob_king)

# ---- scene / render settings (as saved in the file)
scene.camera = ob_camera
scene.frame_start = 1; scene.frame_end = 250; scene.frame_set(1)
scene.render.engine = 'BLENDER_EEVEE_NEXT'
scene.cycles.use_denoising = False
scene.cycles.samples = 128
scene.cycles.sampling_pattern = 'TABULATED_SOBOL'
scene.cycles.use_adaptive_sampling = False
scene.cycles.use_light_tree = False
scene.view_settings.view_transform = 'Filmic'
bpy.context.view_layer.update()
